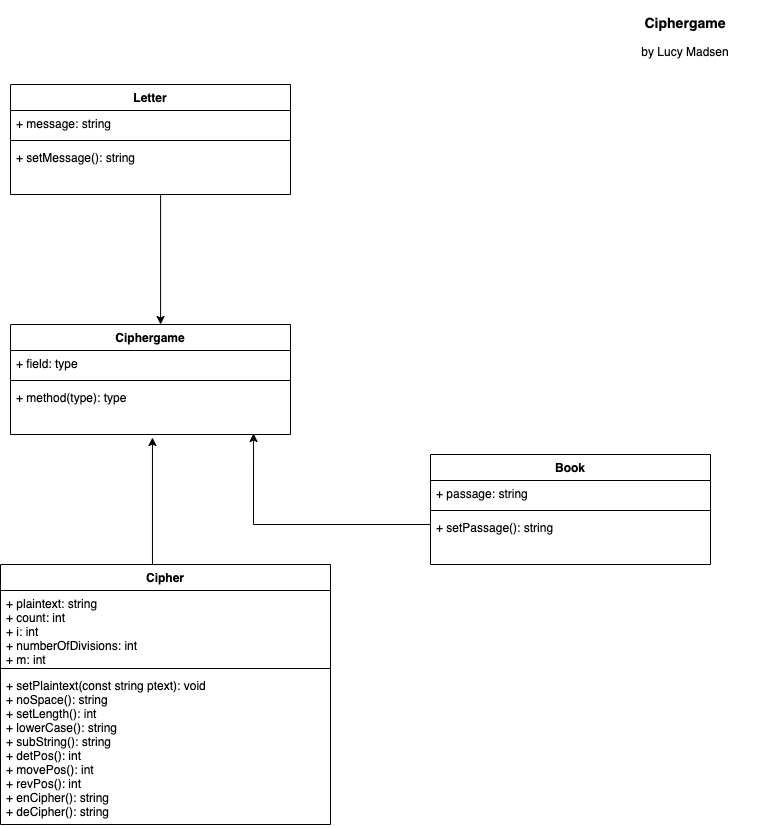

The diagram above was exported from draw.io. Its source (the exported page's mxGraphModel, read from the mxfile embedded in the PNG):
<mxGraphModel dx="1329" dy="657" grid="1" gridSize="10" guides="1" tooltips="1" connect="1" arrows="1" fold="1" page="1" pageScale="1" pageWidth="827" pageHeight="1169" math="0" shadow="0">
  <root>
    <mxCell id="WIyWlLk6GJQsqaUBKTNV-0" />
    <mxCell id="WIyWlLk6GJQsqaUBKTNV-1" parent="WIyWlLk6GJQsqaUBKTNV-0" />
    <mxCell id="tPcKyYMPS8rSh1b3Adgv-0" value="Ciphergame" style="swimlane;fontStyle=1;align=center;verticalAlign=top;childLayout=stackLayout;horizontal=1;startSize=26;horizontalStack=0;resizeParent=1;resizeParentMax=0;resizeLast=0;collapsible=1;marginBottom=0;" parent="WIyWlLk6GJQsqaUBKTNV-1" vertex="1">
      <mxGeometry x="40" y="330" width="280" height="110" as="geometry" />
    </mxCell>
    <mxCell id="tPcKyYMPS8rSh1b3Adgv-1" value="+ field: type" style="text;strokeColor=none;fillColor=none;align=left;verticalAlign=top;spacingLeft=4;spacingRight=4;overflow=hidden;rotatable=0;points=[[0,0.5],[1,0.5]];portConstraint=eastwest;" parent="tPcKyYMPS8rSh1b3Adgv-0" vertex="1">
      <mxGeometry y="26" width="280" height="26" as="geometry" />
    </mxCell>
    <mxCell id="tPcKyYMPS8rSh1b3Adgv-2" value="" style="line;strokeWidth=1;fillColor=none;align=left;verticalAlign=middle;spacingTop=-1;spacingLeft=3;spacingRight=3;rotatable=0;labelPosition=right;points=[];portConstraint=eastwest;" parent="tPcKyYMPS8rSh1b3Adgv-0" vertex="1">
      <mxGeometry y="52" width="280" height="8" as="geometry" />
    </mxCell>
    <mxCell id="tPcKyYMPS8rSh1b3Adgv-3" value="+ method(type): type" style="text;strokeColor=none;fillColor=none;align=left;verticalAlign=top;spacingLeft=4;spacingRight=4;overflow=hidden;rotatable=0;points=[[0,0.5],[1,0.5]];portConstraint=eastwest;" parent="tPcKyYMPS8rSh1b3Adgv-0" vertex="1">
      <mxGeometry y="60" width="280" height="50" as="geometry" />
    </mxCell>
    <mxCell id="tPcKyYMPS8rSh1b3Adgv-4" value="&lt;h3&gt;Ciphergame&lt;/h3&gt;by Lucy Madsen" style="text;html=1;strokeColor=none;fillColor=none;align=center;verticalAlign=middle;whiteSpace=wrap;rounded=0;" parent="WIyWlLk6GJQsqaUBKTNV-1" vertex="1">
      <mxGeometry x="620" y="20" width="190" height="30" as="geometry" />
    </mxCell>
    <mxCell id="tPcKyYMPS8rSh1b3Adgv-11" value="" style="edgeStyle=orthogonalEdgeStyle;rounded=0;orthogonalLoop=1;jettySize=auto;html=1;entryX=0.507;entryY=1.06;entryDx=0;entryDy=0;entryPerimeter=0;" parent="WIyWlLk6GJQsqaUBKTNV-1" source="tPcKyYMPS8rSh1b3Adgv-6" target="tPcKyYMPS8rSh1b3Adgv-3" edge="1">
      <mxGeometry relative="1" as="geometry">
        <mxPoint x="360" y="550" as="targetPoint" />
        <Array as="points">
          <mxPoint x="182" y="570" />
          <mxPoint x="182" y="570" />
        </Array>
      </mxGeometry>
    </mxCell>
    <mxCell id="tPcKyYMPS8rSh1b3Adgv-6" value="Cipher" style="swimlane;fontStyle=1;align=center;verticalAlign=top;childLayout=stackLayout;horizontal=1;startSize=26;horizontalStack=0;resizeParent=1;resizeParentMax=0;resizeLast=0;collapsible=1;marginBottom=0;" parent="WIyWlLk6GJQsqaUBKTNV-1" vertex="1">
      <mxGeometry x="30" y="570" width="330" height="260" as="geometry" />
    </mxCell>
    <mxCell id="tPcKyYMPS8rSh1b3Adgv-7" value="+ plaintext: string&#10;+ count: int&#10;+ i: int&#10;+ numberOfDivisions: int&#10;+ m: int&#10;" style="text;strokeColor=none;fillColor=none;align=left;verticalAlign=top;spacingLeft=4;spacingRight=4;overflow=hidden;rotatable=0;points=[[0,0.5],[1,0.5]];portConstraint=eastwest;" parent="tPcKyYMPS8rSh1b3Adgv-6" vertex="1">
      <mxGeometry y="26" width="330" height="74" as="geometry" />
    </mxCell>
    <mxCell id="tPcKyYMPS8rSh1b3Adgv-8" value="" style="line;strokeWidth=1;fillColor=none;align=left;verticalAlign=middle;spacingTop=-1;spacingLeft=3;spacingRight=3;rotatable=0;labelPosition=right;points=[];portConstraint=eastwest;" parent="tPcKyYMPS8rSh1b3Adgv-6" vertex="1">
      <mxGeometry y="100" width="330" height="8" as="geometry" />
    </mxCell>
    <mxCell id="tPcKyYMPS8rSh1b3Adgv-9" value="+ setPlaintext(const string ptext): void&#10;+ noSpace(): string&#10;+ setLength(): int&#10;+ lowerCase(): string&#10;+ subString(): string&#10;+ detPos(): int&#10;+ movePos(): int&#10;+ revPos(): int&#10;+ enCipher(): string&#10;+ deCipher(): string &#10;" style="text;strokeColor=none;fillColor=none;align=left;verticalAlign=top;spacingLeft=4;spacingRight=4;overflow=hidden;rotatable=0;points=[[0,0.5],[1,0.5]];portConstraint=eastwest;" parent="tPcKyYMPS8rSh1b3Adgv-6" vertex="1">
      <mxGeometry y="108" width="330" height="152" as="geometry" />
    </mxCell>
    <mxCell id="tPcKyYMPS8rSh1b3Adgv-13" value="Letter" style="swimlane;fontStyle=1;align=center;verticalAlign=top;childLayout=stackLayout;horizontal=1;startSize=26;horizontalStack=0;resizeParent=1;resizeParentMax=0;resizeLast=0;collapsible=1;marginBottom=0;" parent="WIyWlLk6GJQsqaUBKTNV-1" vertex="1">
      <mxGeometry x="40" y="90" width="280" height="110" as="geometry" />
    </mxCell>
    <mxCell id="tPcKyYMPS8rSh1b3Adgv-14" value="+ message: string" style="text;strokeColor=none;fillColor=none;align=left;verticalAlign=top;spacingLeft=4;spacingRight=4;overflow=hidden;rotatable=0;points=[[0,0.5],[1,0.5]];portConstraint=eastwest;" parent="tPcKyYMPS8rSh1b3Adgv-13" vertex="1">
      <mxGeometry y="26" width="280" height="26" as="geometry" />
    </mxCell>
    <mxCell id="tPcKyYMPS8rSh1b3Adgv-15" value="" style="line;strokeWidth=1;fillColor=none;align=left;verticalAlign=middle;spacingTop=-1;spacingLeft=3;spacingRight=3;rotatable=0;labelPosition=right;points=[];portConstraint=eastwest;" parent="tPcKyYMPS8rSh1b3Adgv-13" vertex="1">
      <mxGeometry y="52" width="280" height="8" as="geometry" />
    </mxCell>
    <mxCell id="tPcKyYMPS8rSh1b3Adgv-16" value="+ setMessage(): string" style="text;strokeColor=none;fillColor=none;align=left;verticalAlign=top;spacingLeft=4;spacingRight=4;overflow=hidden;rotatable=0;points=[[0,0.5],[1,0.5]];portConstraint=eastwest;" parent="tPcKyYMPS8rSh1b3Adgv-13" vertex="1">
      <mxGeometry y="60" width="280" height="50" as="geometry" />
    </mxCell>
    <mxCell id="tPcKyYMPS8rSh1b3Adgv-17" value="" style="edgeStyle=orthogonalEdgeStyle;rounded=0;orthogonalLoop=1;jettySize=auto;html=1;entryX=0.536;entryY=0;entryDx=0;entryDy=0;entryPerimeter=0;exitX=0.536;exitY=1;exitDx=0;exitDy=0;exitPerimeter=0;" parent="WIyWlLk6GJQsqaUBKTNV-1" source="tPcKyYMPS8rSh1b3Adgv-16" target="tPcKyYMPS8rSh1b3Adgv-0" edge="1">
      <mxGeometry relative="1" as="geometry">
        <mxPoint x="370" y="270" as="sourcePoint" />
        <mxPoint x="370" y="370" as="targetPoint" />
        <Array as="points" />
      </mxGeometry>
    </mxCell>
    <mxCell id="tPcKyYMPS8rSh1b3Adgv-24" value="Book" style="swimlane;fontStyle=1;align=center;verticalAlign=top;childLayout=stackLayout;horizontal=1;startSize=26;horizontalStack=0;resizeParent=1;resizeParentMax=0;resizeLast=0;collapsible=1;marginBottom=0;" parent="WIyWlLk6GJQsqaUBKTNV-1" vertex="1">
      <mxGeometry x="460" y="460" width="280" height="110" as="geometry" />
    </mxCell>
    <mxCell id="tPcKyYMPS8rSh1b3Adgv-25" value="+ passage: string" style="text;strokeColor=none;fillColor=none;align=left;verticalAlign=top;spacingLeft=4;spacingRight=4;overflow=hidden;rotatable=0;points=[[0,0.5],[1,0.5]];portConstraint=eastwest;" parent="tPcKyYMPS8rSh1b3Adgv-24" vertex="1">
      <mxGeometry y="26" width="280" height="26" as="geometry" />
    </mxCell>
    <mxCell id="tPcKyYMPS8rSh1b3Adgv-26" value="" style="line;strokeWidth=1;fillColor=none;align=left;verticalAlign=middle;spacingTop=-1;spacingLeft=3;spacingRight=3;rotatable=0;labelPosition=right;points=[];portConstraint=eastwest;" parent="tPcKyYMPS8rSh1b3Adgv-24" vertex="1">
      <mxGeometry y="52" width="280" height="8" as="geometry" />
    </mxCell>
    <mxCell id="tPcKyYMPS8rSh1b3Adgv-27" value="+ setPassage(): string" style="text;strokeColor=none;fillColor=none;align=left;verticalAlign=top;spacingLeft=4;spacingRight=4;overflow=hidden;rotatable=0;points=[[0,0.5],[1,0.5]];portConstraint=eastwest;" parent="tPcKyYMPS8rSh1b3Adgv-24" vertex="1">
      <mxGeometry y="60" width="280" height="50" as="geometry" />
    </mxCell>
    <mxCell id="tPcKyYMPS8rSh1b3Adgv-28" value="" style="edgeStyle=orthogonalEdgeStyle;rounded=0;orthogonalLoop=1;jettySize=auto;html=1;exitX=0;exitY=1.115;exitDx=0;exitDy=0;exitPerimeter=0;entryX=0.868;entryY=0.98;entryDx=0;entryDy=0;entryPerimeter=0;" parent="WIyWlLk6GJQsqaUBKTNV-1" target="tPcKyYMPS8rSh1b3Adgv-3" edge="1">
      <mxGeometry relative="1" as="geometry">
        <mxPoint x="460" y="500" as="sourcePoint" />
        <mxPoint x="290" y="470" as="targetPoint" />
        <Array as="points">
          <mxPoint x="460" y="530" />
          <mxPoint x="283" y="530" />
        </Array>
      </mxGeometry>
    </mxCell>
  </root>
</mxGraphModel>